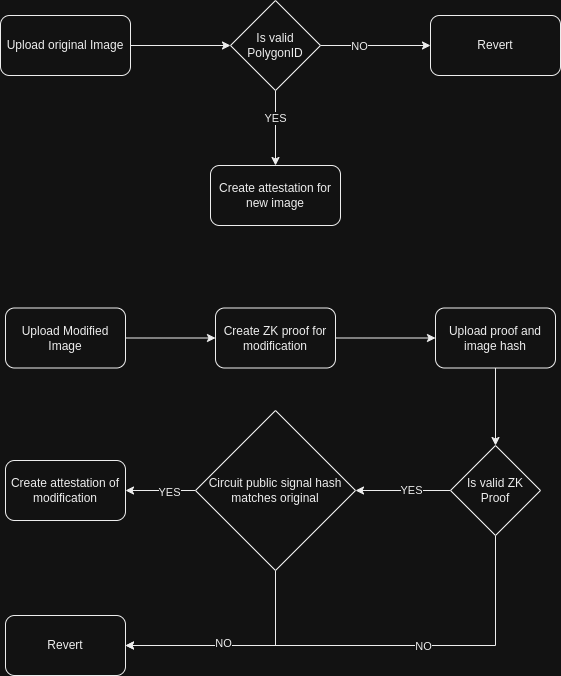

The diagram above was exported from draw.io. Its source (the exported page's mxGraphModel, read from the mxfile embedded in the PNG):
<mxGraphModel dx="1192" dy="685" grid="1" gridSize="10" guides="1" tooltips="1" connect="1" arrows="1" fold="1" page="1" pageScale="1" pageWidth="850" pageHeight="1100" math="0" shadow="0">
  <root>
    <mxCell id="0" />
    <mxCell id="1" parent="0" />
    <mxCell id="tfHzrPLRoCmbF2IscJIR-4" style="edgeStyle=orthogonalEdgeStyle;rounded=0;orthogonalLoop=1;jettySize=auto;html=1;entryX=0;entryY=0.5;entryDx=0;entryDy=0;" edge="1" parent="1" source="tfHzrPLRoCmbF2IscJIR-1" target="tfHzrPLRoCmbF2IscJIR-2">
      <mxGeometry relative="1" as="geometry" />
    </mxCell>
    <mxCell id="tfHzrPLRoCmbF2IscJIR-1" value="Upload original Image" style="rounded=1;whiteSpace=wrap;html=1;" vertex="1" parent="1">
      <mxGeometry x="80" y="90" width="130" height="60" as="geometry" />
    </mxCell>
    <mxCell id="tfHzrPLRoCmbF2IscJIR-8" style="edgeStyle=orthogonalEdgeStyle;rounded=0;orthogonalLoop=1;jettySize=auto;html=1;entryX=0;entryY=0.5;entryDx=0;entryDy=0;" edge="1" parent="1" source="tfHzrPLRoCmbF2IscJIR-2" target="tfHzrPLRoCmbF2IscJIR-7">
      <mxGeometry relative="1" as="geometry" />
    </mxCell>
    <mxCell id="tfHzrPLRoCmbF2IscJIR-30" value="NO" style="edgeLabel;html=1;align=center;verticalAlign=middle;resizable=0;points=[];" vertex="1" connectable="0" parent="tfHzrPLRoCmbF2IscJIR-8">
      <mxGeometry x="-0.3127" relative="1" as="geometry">
        <mxPoint as="offset" />
      </mxGeometry>
    </mxCell>
    <mxCell id="tfHzrPLRoCmbF2IscJIR-9" style="edgeStyle=orthogonalEdgeStyle;rounded=0;orthogonalLoop=1;jettySize=auto;html=1;entryX=0.5;entryY=0;entryDx=0;entryDy=0;" edge="1" parent="1" source="tfHzrPLRoCmbF2IscJIR-2" target="tfHzrPLRoCmbF2IscJIR-6">
      <mxGeometry relative="1" as="geometry" />
    </mxCell>
    <mxCell id="tfHzrPLRoCmbF2IscJIR-31" value="YES" style="edgeLabel;html=1;align=center;verticalAlign=middle;resizable=0;points=[];" vertex="1" connectable="0" parent="tfHzrPLRoCmbF2IscJIR-9">
      <mxGeometry x="-0.2853" y="-1" relative="1" as="geometry">
        <mxPoint as="offset" />
      </mxGeometry>
    </mxCell>
    <mxCell id="tfHzrPLRoCmbF2IscJIR-2" value="Is valid PolygonID" style="rhombus;whiteSpace=wrap;html=1;" vertex="1" parent="1">
      <mxGeometry x="310" y="75" width="90" height="90" as="geometry" />
    </mxCell>
    <mxCell id="tfHzrPLRoCmbF2IscJIR-6" value="Create attestation for new image" style="rounded=1;whiteSpace=wrap;html=1;" vertex="1" parent="1">
      <mxGeometry x="290" y="240" width="130" height="60" as="geometry" />
    </mxCell>
    <mxCell id="tfHzrPLRoCmbF2IscJIR-7" value="Revert" style="rounded=1;whiteSpace=wrap;html=1;" vertex="1" parent="1">
      <mxGeometry x="510" y="90" width="130" height="60" as="geometry" />
    </mxCell>
    <mxCell id="tfHzrPLRoCmbF2IscJIR-13" style="edgeStyle=orthogonalEdgeStyle;rounded=0;orthogonalLoop=1;jettySize=auto;html=1;entryX=0;entryY=0.5;entryDx=0;entryDy=0;" edge="1" parent="1" source="tfHzrPLRoCmbF2IscJIR-10" target="tfHzrPLRoCmbF2IscJIR-15">
      <mxGeometry relative="1" as="geometry">
        <mxPoint x="295" y="412.5" as="targetPoint" />
      </mxGeometry>
    </mxCell>
    <mxCell id="tfHzrPLRoCmbF2IscJIR-10" value="Upload Modified Image" style="rounded=1;whiteSpace=wrap;html=1;" vertex="1" parent="1">
      <mxGeometry x="85" y="382.5" width="120" height="60" as="geometry" />
    </mxCell>
    <mxCell id="tfHzrPLRoCmbF2IscJIR-19" style="edgeStyle=orthogonalEdgeStyle;rounded=0;orthogonalLoop=1;jettySize=auto;html=1;entryX=0;entryY=0.5;entryDx=0;entryDy=0;" edge="1" parent="1" source="tfHzrPLRoCmbF2IscJIR-15" target="tfHzrPLRoCmbF2IscJIR-18">
      <mxGeometry relative="1" as="geometry" />
    </mxCell>
    <mxCell id="tfHzrPLRoCmbF2IscJIR-15" value="Create ZK proof for modification" style="rounded=1;whiteSpace=wrap;html=1;" vertex="1" parent="1">
      <mxGeometry x="295" y="382.5" width="120" height="60" as="geometry" />
    </mxCell>
    <mxCell id="tfHzrPLRoCmbF2IscJIR-21" style="edgeStyle=orthogonalEdgeStyle;rounded=0;orthogonalLoop=1;jettySize=auto;html=1;entryX=0.5;entryY=0;entryDx=0;entryDy=0;" edge="1" parent="1" source="tfHzrPLRoCmbF2IscJIR-18" target="tfHzrPLRoCmbF2IscJIR-20">
      <mxGeometry relative="1" as="geometry" />
    </mxCell>
    <mxCell id="tfHzrPLRoCmbF2IscJIR-18" value="Upload proof and image hash" style="rounded=1;whiteSpace=wrap;html=1;" vertex="1" parent="1">
      <mxGeometry x="515" y="382.5" width="120" height="60" as="geometry" />
    </mxCell>
    <mxCell id="tfHzrPLRoCmbF2IscJIR-23" style="edgeStyle=orthogonalEdgeStyle;rounded=0;orthogonalLoop=1;jettySize=auto;html=1;entryX=1;entryY=0.5;entryDx=0;entryDy=0;" edge="1" parent="1" source="tfHzrPLRoCmbF2IscJIR-20" target="tfHzrPLRoCmbF2IscJIR-22">
      <mxGeometry relative="1" as="geometry" />
    </mxCell>
    <mxCell id="tfHzrPLRoCmbF2IscJIR-29" value="YES" style="edgeLabel;html=1;align=center;verticalAlign=middle;resizable=0;points=[];" vertex="1" connectable="0" parent="tfHzrPLRoCmbF2IscJIR-23">
      <mxGeometry x="-0.1537" y="-1" relative="1" as="geometry">
        <mxPoint as="offset" />
      </mxGeometry>
    </mxCell>
    <mxCell id="tfHzrPLRoCmbF2IscJIR-35" style="edgeStyle=orthogonalEdgeStyle;rounded=0;orthogonalLoop=1;jettySize=auto;html=1;entryX=1;entryY=0.5;entryDx=0;entryDy=0;" edge="1" parent="1" source="tfHzrPLRoCmbF2IscJIR-20" target="tfHzrPLRoCmbF2IscJIR-32">
      <mxGeometry relative="1" as="geometry">
        <Array as="points">
          <mxPoint x="575" y="720" />
        </Array>
      </mxGeometry>
    </mxCell>
    <mxCell id="tfHzrPLRoCmbF2IscJIR-36" value="NO" style="edgeLabel;html=1;align=center;verticalAlign=middle;resizable=0;points=[];" vertex="1" connectable="0" parent="tfHzrPLRoCmbF2IscJIR-35">
      <mxGeometry x="-0.2367" relative="1" as="geometry">
        <mxPoint as="offset" />
      </mxGeometry>
    </mxCell>
    <mxCell id="tfHzrPLRoCmbF2IscJIR-20" value="Is valid ZK Proof" style="rhombus;whiteSpace=wrap;html=1;" vertex="1" parent="1">
      <mxGeometry x="530" y="520" width="90" height="90" as="geometry" />
    </mxCell>
    <mxCell id="tfHzrPLRoCmbF2IscJIR-27" style="edgeStyle=orthogonalEdgeStyle;rounded=0;orthogonalLoop=1;jettySize=auto;html=1;entryX=1;entryY=0.5;entryDx=0;entryDy=0;" edge="1" parent="1" source="tfHzrPLRoCmbF2IscJIR-22" target="tfHzrPLRoCmbF2IscJIR-26">
      <mxGeometry relative="1" as="geometry" />
    </mxCell>
    <mxCell id="tfHzrPLRoCmbF2IscJIR-28" value="YES" style="edgeLabel;html=1;align=center;verticalAlign=middle;resizable=0;points=[];" vertex="1" connectable="0" parent="tfHzrPLRoCmbF2IscJIR-27">
      <mxGeometry x="-0.2229" y="1" relative="1" as="geometry">
        <mxPoint as="offset" />
      </mxGeometry>
    </mxCell>
    <mxCell id="tfHzrPLRoCmbF2IscJIR-33" style="edgeStyle=orthogonalEdgeStyle;rounded=0;orthogonalLoop=1;jettySize=auto;html=1;entryX=1;entryY=0.5;entryDx=0;entryDy=0;" edge="1" parent="1" source="tfHzrPLRoCmbF2IscJIR-22" target="tfHzrPLRoCmbF2IscJIR-32">
      <mxGeometry relative="1" as="geometry">
        <Array as="points">
          <mxPoint x="355" y="720" />
        </Array>
      </mxGeometry>
    </mxCell>
    <mxCell id="tfHzrPLRoCmbF2IscJIR-34" value="NO" style="edgeLabel;html=1;align=center;verticalAlign=middle;resizable=0;points=[];" vertex="1" connectable="0" parent="tfHzrPLRoCmbF2IscJIR-33">
      <mxGeometry x="0.1396" y="-3" relative="1" as="geometry">
        <mxPoint as="offset" />
      </mxGeometry>
    </mxCell>
    <mxCell id="tfHzrPLRoCmbF2IscJIR-22" value="Circuit public signal hash matches original" style="rhombus;whiteSpace=wrap;html=1;" vertex="1" parent="1">
      <mxGeometry x="275" y="485" width="160" height="160" as="geometry" />
    </mxCell>
    <mxCell id="tfHzrPLRoCmbF2IscJIR-26" value="Create attestation of modification" style="rounded=1;whiteSpace=wrap;html=1;" vertex="1" parent="1">
      <mxGeometry x="85" y="535" width="120" height="60" as="geometry" />
    </mxCell>
    <mxCell id="tfHzrPLRoCmbF2IscJIR-32" value="Revert" style="rounded=1;whiteSpace=wrap;html=1;" vertex="1" parent="1">
      <mxGeometry x="85" y="690" width="120" height="60" as="geometry" />
    </mxCell>
  </root>
</mxGraphModel>